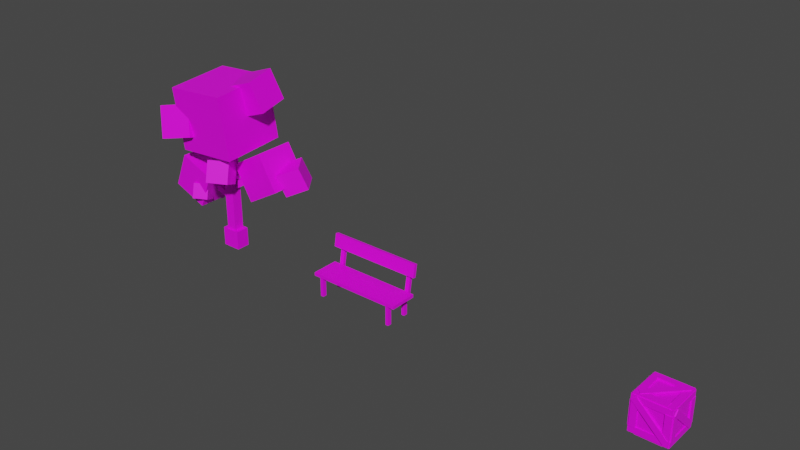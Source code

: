 # Source: endlessRunner_props.blend  (saved by Blender 3.1.1; exported with 4.5.12 LTS)
import bpy
from mathutils import Matrix  # noqa: F401  (used for matrix-valued properties, if any)

bpy.ops.wm.read_factory_settings(use_empty=True)
scene = bpy.context.scene
scene.name = 'Scene'

# ---- collections
col_props = bpy.data.collections.new('props'); scene.collection.children.link(col_props)

# ---- images (referenced by path relative to the original .blend; pixels are not part of the script)
import os
ASSET_DIR = os.environ.get("B2B_ASSET_DIR", "")  # directory of the original .blend (textures are referenced by path, not embedded)
HERE = os.path.dirname(os.path.abspath(__file__))  # packed textures are extracted next to this script under _unpacked/

def load_image(name, relpath, width, height, colorspace="sRGB"):
    """Load a texture the original file referenced (path relative to the .blend, or extracted next to this script)."""
    p = next((c for c in (os.path.join(HERE, relpath), os.path.join(ASSET_DIR, relpath)) if relpath and os.path.exists(c)), "")
    if p:
        img = bpy.data.images.load(p, check_existing=True)
        img.name = name
    else:  # same state as the original file: an image datablock whose file is absent (Cycles renders it pink)
        img = bpy.data.images.new(name, width, height)
        img.source = "FILE"
        img.filepath = "//" + (relpath or name)
    img.colorspace_settings.name = colorspace
    return img
img_artboard_1_png = load_image('Artboard 1.png', 'Textures/Artboard 1.png', 1024, 1024, 'sRGB')

# ---- materials (node trees are filled in below, after node groups)
mat_myatlasmaterial = bpy.data.materials.new('myAtlasMaterial')
mat_myatlasmaterial.use_transparent_shadow = False

# ---- material node trees
mat_myatlasmaterial.use_nodes = True; mat_myatlasmaterial.node_tree.nodes.clear()
_N = mat_myatlasmaterial.node_tree.nodes; _L = mat_myatlasmaterial.node_tree.links
n0 = _N.new('ShaderNodeBsdfPrincipled'); n0.name = 'Principled BSDF'; n0.location = (10, 300)
n0.distribution = 'GGX'
n0.subsurface_method = 'RANDOM_WALK_SKIN'
n0.inputs[3].default_value = 1.45
n0.inputs[27].default_value = (0.0, 0.0, 0.0, 1.0)
n0.inputs[28].default_value = 1.0
n1 = _N.new('ShaderNodeOutputMaterial'); n1.name = 'Material Output'; n1.location = (300, 300)
n2 = _N.new('ShaderNodeTexImage'); n2.name = 'Image Texture'; n2.location = (-280, 268)
n2.image = img_artboard_1_png
_L.new(n0.outputs[0], n1.inputs[0])
_L.new(n2.outputs[0], n0.inputs[0])
n1.is_active_output = True

# ---- world
world_world = bpy.data.worlds.new('World'); scene.world = world_world
world_world.use_nodes = True; world_world.node_tree.nodes.clear()
_N = world_world.node_tree.nodes; _L = world_world.node_tree.links
n0 = _N.new('ShaderNodeOutputWorld'); n0.name = 'World Output'; n0.location = (300, 300)
n1 = _N.new('ShaderNodeBackground'); n1.name = 'Background'; n1.location = (10, 300)
n1.inputs[0].default_value = (0.05088, 0.05088, 0.05088, 1.0)
_L.new(n1.outputs[0], n0.inputs[0])
n0.is_active_output = True
world_world.color = (0.05088, 0.05088, 0.05088)
world_world.use_sun_shadow = False
world_world.sun_shadow_jitter_overblur = 0.0

# ---- meshes
me_cube_002 = bpy.data.meshes.new('Cube.002')
me_cube_002.from_pydata([(-0.5669, -0.5255, 1.893), (-0.6549, -0.6099, 3.04), (-0.5673, 0.6253, 1.977), (-0.6553, 0.5409, 3.125), (0.5836, -0.5316, 1.981), (0.4956, -0.616, 3.128), (0.5832, 0.6192, 2.065), (0.4952, 0.5348, 3.213), (-0.09434, -0.09434, 1.204e-07), (-0.09434, -0.09434, 2.141), (-0.09434, 0.09434, 1.185e-07), (-0.09434, 0.09434, 2.141), (0.09434, -0.09434, -1.126e-07), (0.09434, -0.09434, 2.141), (0.09434, 0.09434, -1.161e-07), (0.09434, 0.09434, 2.141), (-0.02933, -0.07586, 0.9387), (-0.4098, -0.1313, 1.117), (-0.04996, 0.06567, 0.9387), (-0.4304, 0.0102, 1.117), (0.01077, -0.07001, 1.026), (-0.3697, -0.1255, 1.204), (-0.009869, 0.07152, 1.026), (-0.3903, 0.01604, 1.204), (0.01001, -0.07823, 1.234), (0.6066, 0.2023, 1.608), (-0.04112, 0.03051, 1.234), (0.5555, 0.311, 1.608), (0.0646, -0.05256, 1.128), (0.6612, 0.228, 1.502), (0.01347, 0.05618, 1.128), (0.6101, 0.3367, 1.502), (-0.1719, -0.1261, -1.204e-07), (-0.1719, -0.1261, 0.348), (-0.1719, 0.1261, -1.257e-07), (-0.1719, 0.1261, 0.348), (0.1719, -0.1261, 1.322e-07), (0.1719, -0.1261, 0.348), (0.1719, 0.1261, 1.247e-07), (0.1719, 0.1261, 0.348), (0.2071, -0.09508, 1.685), (0.8282, -0.09508, 2.045), (0.2071, 0.6229, 1.685), (0.8282, 0.6229, 2.045), (0.5674, -0.09508, 1.064), (1.189, -0.09508, 1.424), (0.5674, 0.6229, 1.064), (1.189, 0.6229, 1.424), (-0.4221, -0.3774, 0.7875), (-1.05, -0.3774, 1.046), (-0.4221, 0.3019, 0.7875), (-1.05, 0.3019, 1.046), (-0.1631, -0.3774, 1.416), (-0.7911, -0.3774, 1.674), (-0.1631, 0.3019, 1.416), (-0.7911, 0.3019, 1.674), (0.02519, -0.03365, 1.442), (0.1519, -0.2165, 1.545), (-0.04281, -0.0808, 1.442), (0.08394, -0.2636, 1.545), (0.01183, -0.01439, 1.493), (0.1386, -0.1972, 1.596), (-0.05617, -0.06154, 1.493), (0.07059, -0.2443, 1.596), (0.2867, -0.179, 1.358), (0.4485, -0.5044, 1.508), (-0.06519, -0.354, 1.358), (0.09661, -0.6794, 1.508), (0.22, -0.04488, 1.721), (0.3818, -0.3702, 1.871), (-0.1319, -0.2199, 1.721), (0.02989, -0.5452, 1.871), (1.155, 0.6077, 1.846), (1.272, 0.7235, 1.449), (1.408, 0.2618, 1.82), (1.525, 0.3776, 1.423), (0.8283, 0.3807, 1.684), (0.9451, 0.4965, 1.287), (1.082, 0.03479, 1.658), (1.199, 0.1506, 1.261), (0.6414, 0.4662, 3.386), (0.8243, 0.5721, 2.854), (0.7112, -0.09565, 3.299), (0.8942, 0.01029, 2.766), (0.103, 0.4293, 3.194), (0.2859, 0.5353, 2.662), (0.1728, -0.1325, 3.106), (0.3557, -0.02654, 2.574), (-0.5278, 0.02056, 2.599), (-0.3747, -0.1213, 2.065), (-0.405, -0.5105, 2.775), (-0.2519, -0.6524, 2.242), (-1.066, -0.141, 2.487), (-0.913, -0.2829, 1.954), (-0.9432, -0.672, 2.664), (-0.7901, -0.8139, 2.13), (-0.3599, -0.1699, 0.8676), (-0.2463, -0.3984, 0.9728), (-0.6071, -0.2928, 0.8676), (-0.4935, -0.5214, 0.9728), (-0.4068, -0.07568, 1.123), (-0.2931, -0.3042, 1.228), (-0.654, -0.1986, 1.123), (-0.5403, -0.4271, 1.228), (0.4779, 0.7096, 1.393), (0.2558, 0.6672, 1.364), (0.5239, 0.4882, 1.364), (0.3018, 0.4458, 1.335), (0.4551, 0.6762, 1.617), (0.233, 0.6338, 1.588), (0.5011, 0.4548, 1.589), (0.279, 0.4123, 1.56), (-0.5747, 0.3989, 0.763), (-0.7825, 0.3148, 0.8042), (-0.5034, 0.1919, 0.6995), (-0.7112, 0.1078, 0.7407), (-0.5138, 0.3539, 0.978), (-0.7216, 0.2697, 1.019), (-0.4425, 0.1469, 0.9145), (-0.6503, 0.06274, 0.9557)], [], [(0, 1, 3, 2), (2, 3, 7, 6), (6, 7, 5, 4), (4, 5, 1, 0), (2, 6, 4, 0), (7, 3, 1, 5), (8, 9, 11, 10), (10, 11, 15, 14), (14, 15, 13, 12), (12, 13, 9, 8), (10, 14, 12, 8), (15, 11, 9, 13), (16, 17, 19, 18), (18, 19, 23, 22), (22, 23, 21, 20), (20, 21, 17, 16), (18, 22, 20, 16), (23, 19, 17, 21), (24, 25, 27, 26), (26, 27, 31, 30), (30, 31, 29, 28), (28, 29, 25, 24), (26, 30, 28, 24), (31, 27, 25, 29), (32, 33, 35, 34), (34, 35, 39, 38), (38, 39, 37, 36), (36, 37, 33, 32), (34, 38, 36, 32), (39, 35, 33, 37), (40, 41, 43, 42), (42, 43, 47, 46), (46, 47, 45, 44), (44, 45, 41, 40), (42, 46, 44, 40), (47, 43, 41, 45), (48, 49, 51, 50), (50, 51, 55, 54), (54, 55, 53, 52), (52, 53, 49, 48), (50, 54, 52, 48), (55, 51, 49, 53), (56, 57, 59, 58), (58, 59, 63, 62), (62, 63, 61, 60), (60, 61, 57, 56), (58, 62, 60, 56), (63, 59, 57, 61), (64, 65, 67, 66), (66, 67, 71, 70), (70, 71, 69, 68), (68, 69, 65, 64), (66, 70, 68, 64), (71, 67, 65, 69), (72, 74, 75, 73), (74, 78, 79, 75), (78, 76, 77, 79), (76, 72, 73, 77), (74, 72, 76, 78), (79, 77, 73, 75), (80, 82, 83, 81), (82, 86, 87, 83), (86, 84, 85, 87), (84, 80, 81, 85), (82, 80, 84, 86), (87, 85, 81, 83), (88, 90, 91, 89), (90, 94, 95, 91), (94, 92, 93, 95), (92, 88, 89, 93), (90, 88, 92, 94), (95, 93, 89, 91), (96, 97, 99, 98), (98, 99, 103, 102), (102, 103, 101, 100), (100, 101, 97, 96), (98, 102, 100, 96), (103, 99, 97, 101), (104, 106, 107, 105), (106, 110, 111, 107), (110, 108, 109, 111), (108, 104, 105, 109), (106, 104, 108, 110), (111, 109, 105, 107), (112, 114, 115, 113), (114, 118, 119, 115), (118, 116, 117, 119), (116, 112, 113, 117), (114, 112, 116, 118), (119, 117, 113, 115)])
_uv = me_cube_002.uv_layers.new(name='UVMap')
_uv.uv.foreach_set('vector', [0.03245, 0.8386, 0.03245, 0.8386, 0.03245, 0.8386, 0.03245, 0.8386, 0.03245, 0.8386, 0.03245, 0.8386, 0.03245, 0.8386, 0.03245, 0.8386, 0.03245, 0.8386, 0.03245, 0.8386, 0.03245, 0.8386, 0.03245, 0.8386, 0.03245, 0.8386, 0.03245, 0.8386, 0.03245, 0.8386, 0.03245, 0.8386, 0.03245, 0.8386, 0.03245, 0.8386, 0.03245, 0.8386, 0.03245, 0.8386, 0.03245, 0.8386, 0.03245, 0.8386, 0.03245, 0.8386, 0.03245, 0.8386, 0.03218, 0.8931, 0.03218, 0.8931, 0.03218, 0.8931, 0.03218, 0.8931, 0.03218, 0.8931, 0.03218, 0.8931, 0.03218, 0.8931, 0.03218, 0.8931, 0.03218, 0.8931, 0.03218, 0.8931, 0.03218, 0.8931, 0.03218, 0.8931, 0.03218, 0.8931, 0.03218, 0.8931, 0.03218, 0.8931, 0.03218, 0.8931, 0.03218, 0.8931, 0.03218, 0.8931, 0.03218, 0.8931, 0.03218, 0.8931, 0.03218, 0.8931, 0.03218, 0.8931, 0.03218, 0.8931, 0.03218, 0.8931, 0.03218, 0.8931, 0.03218, 0.8931, 0.03218, 0.8931, 0.03218, 0.8931, 0.03218, 0.8931, 0.03218, 0.8931, 0.03218, 0.8931, 0.03218, 0.8931, 0.03218, 0.8931, 0.03218, 0.8931, 0.03218, 0.8931, 0.03218, 0.8931, 0.03218, 0.8931, 0.03218, 0.8931, 0.03218, 0.8931, 0.03218, 0.8931, 0.03218, 0.8931, 0.03218, 0.8931, 0.03218, 0.8931, 0.03218, 0.8931, 0.03218, 0.8931, 0.03218, 0.8931, 0.03218, 0.8931, 0.03218, 0.8931, 0.03218, 0.8931, 0.03218, 0.8931, 0.03218, 0.8931, 0.03218, 0.8931, 0.03218, 0.8931, 0.03218, 0.8931, 0.03218, 0.8931, 0.03218, 0.8931, 0.03218, 0.8931, 0.03218, 0.8931, 0.03218, 0.8931, 0.03218, 0.8931, 0.03218, 0.8931, 0.03218, 0.8931, 0.03218, 0.8931, 0.03218, 0.8931, 0.03218, 0.8931, 0.03218, 0.8931, 0.03218, 0.8931, 0.03218, 0.8931, 0.03218, 0.8931, 0.03218, 0.8931, 0.03218, 0.8931, 0.03218, 0.8931, 0.02753, 0.9194, 0.02753, 0.9194, 0.02753, 0.9194, 0.02753, 0.9194, 0.02753, 0.9194, 0.02753, 0.9194, 0.02753, 0.9194, 0.02753, 0.9194, 0.02753, 0.9194, 0.02753, 0.9194, 0.02753, 0.9194, 0.02753, 0.9194, 0.02753, 0.9194, 0.02753, 0.9194, 0.02753, 0.9194, 0.02753, 0.9194, 0.02753, 0.9194, 0.02753, 0.9194, 0.02753, 0.9194, 0.02753, 0.9194, 0.02753, 0.9194, 0.02753, 0.9194, 0.02753, 0.9194, 0.02753, 0.9194, 0.03245, 0.8708, 0.03245, 0.8708, 0.03245, 0.8708, 0.03245, 0.8708, 0.03245, 0.8708, 0.03245, 0.8708, 0.03245, 0.8708, 0.03245, 0.8708, 0.03245, 0.8708, 0.03245, 0.8708, 0.03245, 0.8708, 0.03245, 0.8708, 0.03245, 0.8708, 0.03245, 0.8708, 0.03245, 0.8708, 0.03245, 0.8708, 0.03245, 0.8708, 0.03245, 0.8708, 0.03245, 0.8708, 0.03245, 0.8708, 0.03245, 0.8708, 0.03245, 0.8708, 0.03245, 0.8708, 0.03245, 0.8708, 0.03865, 0.7397, 0.03865, 0.7397, 0.03865, 0.7397, 0.03865, 0.7397, 0.03865, 0.7397, 0.03865, 0.7397, 0.03865, 0.7397, 0.03865, 0.7397, 0.03865, 0.7397, 0.03865, 0.7397, 0.03865, 0.7397, 0.03865, 0.7397, 0.03865, 0.7397, 0.03865, 0.7397, 0.03865, 0.7397, 0.03865, 0.7397, 0.03865, 0.7397, 0.03865, 0.7397, 0.03865, 0.7397, 0.03865, 0.7397, 0.03865, 0.7397, 0.03865, 0.7397, 0.03865, 0.7397, 0.03865, 0.7397, 0.02753, 0.8962, 0.02753, 0.8962, 0.02753, 0.8962, 0.02753, 0.8962, 0.02753, 0.8962, 0.02753, 0.8962, 0.02753, 0.8962, 0.02753, 0.8962, 0.02753, 0.8962, 0.02753, 0.8962, 0.02753, 0.8962, 0.02753, 0.8962, 0.02753, 0.8962, 0.02753, 0.8962, 0.02753, 0.8962, 0.02753, 0.8962, 0.02753, 0.8962, 0.02753, 0.8962, 0.02753, 0.8962, 0.02753, 0.8962, 0.02753, 0.8962, 0.02753, 0.8962, 0.02753, 0.8962, 0.02753, 0.8962, 0.0386, 0.7759, 0.0386, 0.7759, 0.0386, 0.7759, 0.0386, 0.7759, 0.0386, 0.7759, 0.0386, 0.7759, 0.0386, 0.7759, 0.0386, 0.7759, 0.0386, 0.7759, 0.0386, 0.7759, 0.0386, 0.7759, 0.0386, 0.7759, 0.0386, 0.7759, 0.0386, 0.7759, 0.0386, 0.7759, 0.0386, 0.7759, 0.0386, 0.7759, 0.0386, 0.7759, 0.0386, 0.7759, 0.0386, 0.7759, 0.0386, 0.7759, 0.0386, 0.7759, 0.0386, 0.7759, 0.0386, 0.7759, 0.03245, 0.7313, 0.03245, 0.7313, 0.03245, 0.7313, 0.03245, 0.7313, 0.03245, 0.7313, 0.03245, 0.7313, 0.03245, 0.7313, 0.03245, 0.7313, 0.03245, 0.7313, 0.03245, 0.7313, 0.03245, 0.7313, 0.03245, 0.7313, 0.03245, 0.7313, 0.03245, 0.7313, 0.03245, 0.7313, 0.03245, 0.7313, 0.03245, 0.7313, 0.03245, 0.7313, 0.03245, 0.7313, 0.03245, 0.7313, 0.03245, 0.7313, 0.03245, 0.7313, 0.03245, 0.7313, 0.03245, 0.7313, 0.03245, 0.7223, 0.03245, 0.7223, 0.03245, 0.7223, 0.03245, 0.7223, 0.03245, 0.7168, 0.03245, 0.7168, 0.03245, 0.7168, 0.03245, 0.7168, 0.03245, 0.7223, 0.03245, 0.7223, 0.03245, 0.7223, 0.03245, 0.7223, 0.03245, 0.7223, 0.03245, 0.7223, 0.03245, 0.7223, 0.03245, 0.7223, 0.03245, 0.7223, 0.03245, 0.7223, 0.03245, 0.7223, 0.03245, 0.7223, 0.03245, 0.7223, 0.03245, 0.7223, 0.03245, 0.7223, 0.03245, 0.7223, 0.03245, 0.7238, 0.03245, 0.7238, 0.03245, 0.7238, 0.03245, 0.7238, 0.03245, 0.7238, 0.03245, 0.7238, 0.03245, 0.7238, 0.03245, 0.7238, 0.03245, 0.7238, 0.03245, 0.7238, 0.03245, 0.7238, 0.03245, 0.7238, 0.03245, 0.7238, 0.03245, 0.7238, 0.03245, 0.7238, 0.03245, 0.7238, 0.03245, 0.7238, 0.03245, 0.7238, 0.03245, 0.7238, 0.03245, 0.7238, 0.03245, 0.7238, 0.03245, 0.7238, 0.03245, 0.7238, 0.03245, 0.7238, 0.03245, 0.7731, 0.03245, 0.7731, 0.03245, 0.7731, 0.03245, 0.7731, 0.03245, 0.7731, 0.03245, 0.7731, 0.03245, 0.7731, 0.03245, 0.7731, 0.03245, 0.7731, 0.03245, 0.7731, 0.03245, 0.7731, 0.03245, 0.7731, 0.03245, 0.7731, 0.03245, 0.7731, 0.03245, 0.7731, 0.03245, 0.7731, 0.03245, 0.7731, 0.03245, 0.7731, 0.03245, 0.7731, 0.03245, 0.7731, 0.03245, 0.7731, 0.03245, 0.7731, 0.03245, 0.7731, 0.03245, 0.7731, 0.03245, 0.8494, 0.03245, 0.8494, 0.03245, 0.8494, 0.03245, 0.8494, 0.03245, 0.8494, 0.03245, 0.8494, 0.03245, 0.8494, 0.03245, 0.8494, 0.03245, 0.8494, 0.03245, 0.8494, 0.03245, 0.8494, 0.03245, 0.8494, 0.03245, 0.8494, 0.03245, 0.8494, 0.03245, 0.8494, 0.03245, 0.8494, 0.03245, 0.8494, 0.03245, 0.8494, 0.03245, 0.8494, 0.03245, 0.8494, 0.03245, 0.8494, 0.03245, 0.8494, 0.03245, 0.8494, 0.03245, 0.8494, 0.03245, 0.8494, 0.03245, 0.8494, 0.03245, 0.8494, 0.03245, 0.8494, 0.03245, 0.8494, 0.03245, 0.8494, 0.03245, 0.8494, 0.03245, 0.8494, 0.03245, 0.8494, 0.03245, 0.8494, 0.03245, 0.8494, 0.03245, 0.8494, 0.03245, 0.8494, 0.03245, 0.8494, 0.03245, 0.8494, 0.03245, 0.8494, 0.03245, 0.8494, 0.03245, 0.8494, 0.03245, 0.8494, 0.03245, 0.8494, 0.03245, 0.8494, 0.03245, 0.8494, 0.03245, 0.8494, 0.03245, 0.8494])
me_cube_002.materials.append(mat_myatlasmaterial)
me_cube_002.use_remesh_fix_poles = True
me_cube_002.use_remesh_preserve_attributes = False
me_cube_002.use_mirror_vertex_groups = False
me_cube_002.update()
me_cube_614 = bpy.data.meshes.new('Cube.614')
me_cube_614.from_pydata([(0.8568, 0.132, 0.411), (0.8568, -0.3636, 0.411), (0.8568, 0.132, 0.3529), (0.8568, -0.3636, 0.3529), (0.8524, 0.1754, 0.9359), (0.8524, 0.1344, 0.7035), (0.8524, 0.2325, 0.9258), (0.8524, 0.1916, 0.6935), (0.6743, 0.2146, 0.835), (0.7473, 0.2146, 0.835), (0.6743, 0.1295, 0.3468), (0.6743, 0.2718, 0.8251), (0.7473, 0.2718, 0.8251), (0.6743, 0.1866, 0.3368), (0.7473, 0.1866, 0.3368), (0.7473, 0.1295, 0.3468), (0.7399, -0.2804, -4.861e-05), (0.7399, -0.3534, -4.861e-05), (0.7399, -0.2804, 0.3611), (0.6818, -0.2804, -4.861e-05), (0.6818, -0.3534, -4.861e-05), (0.6818, -0.2804, 0.3611), (0.6818, -0.3534, 0.3611), (0.7399, -0.3534, 0.3611), (0.7399, 0.119, -4.861e-05), (0.7399, 0.04597, -4.861e-05), (0.7399, 0.119, 0.3611), (0.6818, 0.119, -4.861e-05), (0.6818, 0.04597, -4.861e-05), (0.6818, 0.119, 0.3611), (0.6818, 0.04597, 0.3611), (0.7399, 0.04597, 0.3611), (-0.8568, 0.132, 0.411), (-0.8568, -0.3636, 0.411), (-0.8568, 0.132, 0.3529), (-0.8568, -0.3636, 0.3529), (-0.8524, 0.1754, 0.9359), (-0.8524, 0.1344, 0.7035), (-0.8524, 0.2325, 0.9258), (-0.8524, 0.1916, 0.6935), (-0.6743, 0.2146, 0.835), (-0.7473, 0.2146, 0.835), (-0.6743, 0.1295, 0.3468), (-0.6743, 0.2718, 0.8251), (-0.7473, 0.2718, 0.8251), (-0.6743, 0.1866, 0.3368), (-0.7473, 0.1866, 0.3368), (-0.7473, 0.1295, 0.3468), (-0.7399, -0.2804, -4.861e-05), (-0.7399, -0.3534, -4.861e-05), (-0.7399, -0.2804, 0.3611), (-0.6818, -0.2804, -4.861e-05), (-0.6818, -0.3534, -4.861e-05), (-0.6818, -0.2804, 0.3611), (-0.6818, -0.3534, 0.3611), (-0.7399, -0.3534, 0.3611), (-0.7399, 0.119, -4.861e-05), (-0.7399, 0.04597, -4.861e-05), (-0.7399, 0.119, 0.3611), (-0.6818, 0.119, -4.861e-05), (-0.6818, 0.04597, -4.861e-05), (-0.6818, 0.119, 0.3611), (-0.6818, 0.04597, 0.3611), (-0.7399, 0.04597, 0.3611)], [], [(5, 37, 39, 7), (2, 0, 1, 3), (32, 33, 1, 0), (3, 35, 34, 2), (6, 4, 5, 7), (36, 37, 5, 4), (7, 39, 38, 6), (9, 12, 11, 8), (8, 10, 15, 9), (11, 13, 10, 8), (12, 14, 13, 11), (14, 15, 10, 13), (9, 15, 14, 12), (17, 20, 19, 16), (16, 18, 23, 17), (19, 21, 18, 16), (20, 22, 21, 19), (22, 23, 18, 21), (17, 23, 22, 20), (25, 28, 27, 24), (24, 26, 31, 25), (27, 29, 26, 24), (28, 30, 29, 27), (30, 31, 26, 29), (25, 31, 30, 28), (2, 34, 32, 0), (6, 38, 36, 4), (34, 35, 33, 32), (38, 39, 37, 36), (41, 40, 43, 44), (40, 41, 47, 42), (43, 40, 42, 45), (44, 43, 45, 46), (46, 45, 42, 47), (41, 44, 46, 47), (49, 48, 51, 52), (48, 49, 55, 50), (51, 48, 50, 53), (52, 51, 53, 54), (54, 53, 50, 55), (49, 52, 54, 55), (57, 56, 59, 60), (56, 57, 63, 58), (59, 56, 58, 61), (60, 59, 61, 62), (62, 61, 58, 63), (57, 60, 62, 63), (1, 33, 35, 3)])
_uv = me_cube_614.uv_layers.new(name='g1')
_uv.uv.foreach_set('vector', [0.02539, 0.9082, 0.02539, 0.9082, 0.02539, 0.9082, 0.02539, 0.9082, 0.02539, 0.9082, 0.02539, 0.9082, 0.02539, 0.9082, 0.02539, 0.9082, 0.02539, 0.9082, 0.02539, 0.9082, 0.02539, 0.9082, 0.02539, 0.9082, 0.02539, 0.9082, 0.02539, 0.9082, 0.02539, 0.9082, 0.02539, 0.9082, 0.02539, 0.9082, 0.02539, 0.9082, 0.02539, 0.9082, 0.02539, 0.9082, 0.02539, 0.9082, 0.02539, 0.9082, 0.02539, 0.9082, 0.02539, 0.9082, 0.02539, 0.9082, 0.02539, 0.9082, 0.02539, 0.9082, 0.02539, 0.9082, 0.02539, 0.9082, 0.02539, 0.9082, 0.02539, 0.9082, 0.02539, 0.9082, 0.02539, 0.9082, 0.02539, 0.9082, 0.02539, 0.9082, 0.02539, 0.9082, 0.02539, 0.9082, 0.02539, 0.9082, 0.02539, 0.9082, 0.02539, 0.9082, 0.02539, 0.9082, 0.02539, 0.9082, 0.02539, 0.9082, 0.02539, 0.9082, 0.02539, 0.9082, 0.02539, 0.9082, 0.02539, 0.9082, 0.02539, 0.9082, 0.02539, 0.9082, 0.02539, 0.9082, 0.02539, 0.9082, 0.02539, 0.9082, 0.02539, 0.9082, 0.02539, 0.9082, 0.02539, 0.9082, 0.02539, 0.9082, 0.02539, 0.9082, 0.02539, 0.9082, 0.02539, 0.9082, 0.02539, 0.9082, 0.02539, 0.9082, 0.02539, 0.9082, 0.02539, 0.9082, 0.02539, 0.9082, 0.02539, 0.9082, 0.02539, 0.9082, 0.02539, 0.9082, 0.02539, 0.9082, 0.02539, 0.9082, 0.02539, 0.9082, 0.02539, 0.9082, 0.02539, 0.9082, 0.02539, 0.9082, 0.02539, 0.9082, 0.02539, 0.9082, 0.02539, 0.9082, 0.02539, 0.9082, 0.02539, 0.9082, 0.02539, 0.9082, 0.02539, 0.9082, 0.02539, 0.9082, 0.02539, 0.9082, 0.02539, 0.9082, 0.02539, 0.9082, 0.02539, 0.9082, 0.02539, 0.9082, 0.02539, 0.9082, 0.02539, 0.9082, 0.02539, 0.9082, 0.02539, 0.9082, 0.02539, 0.9082, 0.02539, 0.9082, 0.02539, 0.9082, 0.02539, 0.9082, 0.02539, 0.9082, 0.02539, 0.9082, 0.02539, 0.9082, 0.02539, 0.9082, 0.02539, 0.9082, 0.02539, 0.9082, 0.02539, 0.9082, 0.02539, 0.9082, 0.02539, 0.9082, 0.02539, 0.9082, 0.02539, 0.9082, 0.02539, 0.9082, 0.02539, 0.9082, 0.02539, 0.9082, 0.02539, 0.9082, 0.02539, 0.9082, 0.02539, 0.9082, 0.02539, 0.9082, 0.02539, 0.9082, 0.02539, 0.9082, 0.02539, 0.9082, 0.02539, 0.9082, 0.02539, 0.9082, 0.02539, 0.9082, 0.02539, 0.9082, 0.02539, 0.9082, 0.02539, 0.9082, 0.02539, 0.9082, 0.02539, 0.9082, 0.02539, 0.9082, 0.02539, 0.9082, 0.02539, 0.9082, 0.02539, 0.9082, 0.02539, 0.9082, 0.02539, 0.9082, 0.02539, 0.9082, 0.02539, 0.9082, 0.02539, 0.9082, 0.02539, 0.9082, 0.02539, 0.9082, 0.02539, 0.9082, 0.02539, 0.9082, 0.02539, 0.9082, 0.02539, 0.9082, 0.02539, 0.9082, 0.02539, 0.9082, 0.02539, 0.9082, 0.02539, 0.9082, 0.02539, 0.9082, 0.02539, 0.9082, 0.02539, 0.9082, 0.02539, 0.9082, 0.02539, 0.9082, 0.02539, 0.9082, 0.02539, 0.9082, 0.02539, 0.9082, 0.02539, 0.9082, 0.02539, 0.9082, 0.02539, 0.9082, 0.02539, 0.9082, 0.02539, 0.9082, 0.02539, 0.9082, 0.02539, 0.9082, 0.02539, 0.9082, 0.02539, 0.9082, 0.02539, 0.9082, 0.02539, 0.9082, 0.02539, 0.9082, 0.02539, 0.9082, 0.02539, 0.9082, 0.02539, 0.9082, 0.02539, 0.9082, 0.02539, 0.9082, 0.02539, 0.9082, 0.02539, 0.9082, 0.02539, 0.9082, 0.02539, 0.9082, 0.02539, 0.9082, 0.02539, 0.9082, 0.02539, 0.9082, 0.02539, 0.9082, 0.02539, 0.9082, 0.02539, 0.9082, 0.02539, 0.9082, 0.02539, 0.9082, 0.02539, 0.9082, 0.02539, 0.9082, 0.02539, 0.9082, 0.02539, 0.9082, 0.02539, 0.9082, 0.02539, 0.9082, 0.02539, 0.9082, 0.02539, 0.9082, 0.02539, 0.9082, 0.02539, 0.9082, 0.02539, 0.9082, 0.02539, 0.9082, 0.02539, 0.9082])
_uv.active_render = True
_uv = me_cube_614.uv_layers.new(name='g2')
_uv.uv.foreach_set('vector', [0.3281, 0.4472, 0.3281, 0.4472, 0.3281, 0.4465, 0.3281, 0.4465, 0.3281, 0.4236, 0.3281, 0.4275, 0.3281, 0.4275, 0.3281, 0.4236, 0.3281, 0.4275, 0.3281, 0.4275, 0.3281, 0.4275, 0.3281, 0.4275, 0.3281, 0.4236, 0.3281, 0.4236, 0.3281, 0.4236, 0.3281, 0.4236, 0.3281, 0.4621, 0.3281, 0.4628, 0.3281, 0.4472, 0.3281, 0.4465, 0.3281, 0.4628, 0.3281, 0.4472, 0.3281, 0.4472, 0.3281, 0.4628, 0.3281, 0.4465, 0.3281, 0.4465, 0.3281, 0.4621, 0.3281, 0.4621, 0.3236, 0.456, 0.3236, 0.4553, 0.318, 0.4553, 0.318, 0.456, 0.318, 0.456, 0.318, 0.4231, 0.3236, 0.4231, 0.3236, 0.456, 0.318, 0.4553, 0.318, 0.4225, 0.318, 0.4231, 0.318, 0.456, 0.3236, 0.4553, 0.3236, 0.4225, 0.318, 0.4225, 0.318, 0.4553, 0.3236, 0.4225, 0.3236, 0.4231, 0.318, 0.4231, 0.318, 0.4225, 0.3236, 0.456, 0.3236, 0.4231, 0.3236, 0.4225, 0.3236, 0.4553, 0.323, 0.3998, 0.3186, 0.3998, 0.3186, 0.3998, 0.323, 0.3998, 0.323, 0.3998, 0.323, 0.4241, 0.323, 0.4241, 0.323, 0.3998, 0.3186, 0.3998, 0.3186, 0.4241, 0.323, 0.4241, 0.323, 0.3998, 0.3186, 0.3998, 0.3186, 0.4241, 0.3186, 0.4241, 0.3186, 0.3998, 0.3186, 0.4241, 0.323, 0.4241, 0.323, 0.4241, 0.3186, 0.4241, 0.323, 0.3998, 0.323, 0.4241, 0.3186, 0.4241, 0.3186, 0.3998, 0.323, 0.3998, 0.3186, 0.3998, 0.3186, 0.3998, 0.323, 0.3998, 0.323, 0.3998, 0.323, 0.4241, 0.323, 0.4241, 0.323, 0.3998, 0.3186, 0.3998, 0.3186, 0.4241, 0.323, 0.4241, 0.323, 0.3998, 0.3186, 0.3998, 0.3186, 0.4241, 0.3186, 0.4241, 0.3186, 0.3998, 0.3186, 0.4241, 0.323, 0.4241, 0.323, 0.4241, 0.3186, 0.4241, 0.323, 0.3998, 0.323, 0.4241, 0.3186, 0.4241, 0.3186, 0.3998, 0.3281, 0.4236, 0.3281, 0.4236, 0.3281, 0.4275, 0.3281, 0.4275, 0.3281, 0.4621, 0.3281, 0.4621, 0.3281, 0.4628, 0.3281, 0.4628, 0.3281, 0.4236, 0.3281, 0.4236, 0.3281, 0.4275, 0.3281, 0.4275, 0.3281, 0.4621, 0.3281, 0.4465, 0.3281, 0.4472, 0.3281, 0.4628, 0.3236, 0.456, 0.318, 0.456, 0.318, 0.4553, 0.3236, 0.4553, 0.318, 0.456, 0.3236, 0.456, 0.3236, 0.4231, 0.318, 0.4231, 0.318, 0.4553, 0.318, 0.456, 0.318, 0.4231, 0.318, 0.4225, 0.3236, 0.4553, 0.318, 0.4553, 0.318, 0.4225, 0.3236, 0.4225, 0.3236, 0.4225, 0.318, 0.4225, 0.318, 0.4231, 0.3236, 0.4231, 0.3236, 0.456, 0.3236, 0.4553, 0.3236, 0.4225, 0.3236, 0.4231, 0.323, 0.3998, 0.323, 0.3998, 0.3186, 0.3998, 0.3186, 0.3998, 0.323, 0.3998, 0.323, 0.3998, 0.323, 0.4241, 0.323, 0.4241, 0.3186, 0.3998, 0.323, 0.3998, 0.323, 0.4241, 0.3186, 0.4241, 0.3186, 0.3998, 0.3186, 0.3998, 0.3186, 0.4241, 0.3186, 0.4241, 0.3186, 0.4241, 0.3186, 0.4241, 0.323, 0.4241, 0.323, 0.4241, 0.323, 0.3998, 0.3186, 0.3998, 0.3186, 0.4241, 0.323, 0.4241, 0.323, 0.3998, 0.323, 0.3998, 0.3186, 0.3998, 0.3186, 0.3998, 0.323, 0.3998, 0.323, 0.3998, 0.323, 0.4241, 0.323, 0.4241, 0.3186, 0.3998, 0.323, 0.3998, 0.323, 0.4241, 0.3186, 0.4241, 0.3186, 0.3998, 0.3186, 0.3998, 0.3186, 0.4241, 0.3186, 0.4241, 0.3186, 0.4241, 0.3186, 0.4241, 0.323, 0.4241, 0.323, 0.4241, 0.323, 0.3998, 0.3186, 0.3998, 0.3186, 0.4241, 0.323, 0.4241, 0.3281, 0.4275, 0.3281, 0.4275, 0.3281, 0.4236, 0.3281, 0.4236])
me_cube_614.materials.append(mat_myatlasmaterial)
me_cube_614.use_remesh_fix_poles = True
me_cube_614.use_remesh_preserve_attributes = False
me_cube_614.use_mirror_vertex_groups = False
me_cube_614.update()
me_cube_066 = bpy.data.meshes.new('Cube.066')
me_cube_066.from_pydata([(-0.3096, -0.3096, 0.03063), (-0.3096, -0.3096, 0.6498), (-0.3096, 0.3096, 0.03063), (-0.3096, 0.3096, 0.6498), (0.3096, -0.3096, 0.03063), (0.3096, -0.3096, 0.6498), (0.3096, 0.3096, 0.03063), (0.3096, 0.3096, 0.6498), (-0.318, -0.325, 0.03063), (-0.318, -0.325, 0.1368), (-0.318, -0.2935, 0.03063), (-0.318, -0.2935, 0.1368), (0.3133, -0.325, 0.03063), (0.3133, -0.325, 0.1368), (0.3133, -0.2935, 0.03063), (0.3133, -0.2935, 0.1368), (-0.3181, -0.325, 0.5449), (-0.3181, -0.325, 0.6511), (-0.3181, -0.2934, 0.5449), (-0.3181, -0.2934, 0.6511), (0.3134, -0.325, 0.5449), (0.3134, -0.325, 0.6511), (0.3134, -0.2934, 0.5449), (0.3134, -0.2934, 0.6511), (-0.3086, -0.3332, 0.5544), (-0.2024, -0.3332, 0.5544), (-0.3086, -0.3016, 0.5544), (-0.2024, -0.3016, 0.5544), (-0.3086, -0.3332, 0.1224), (-0.2024, -0.3332, 0.1224), (-0.3086, -0.3016, 0.1224), (-0.2024, -0.3016, 0.1224), (0.2057, -0.3332, 0.5544), (0.3119, -0.3332, 0.5544), (0.2057, -0.3016, 0.5544), (0.3119, -0.3016, 0.5544), (0.2057, -0.3332, 0.1223), (0.3119, -0.3332, 0.1223), (0.2057, -0.3016, 0.1223), (0.3119, -0.3016, 0.1223), (-0.2997, -0.342, 0.5594), (-0.2266, -0.342, 0.6365), (-0.2997, -0.3105, 0.5594), (-0.2266, -0.3105, 0.6365), (0.2237, -0.342, 0.06278), (0.2968, -0.342, 0.1398), (0.2237, -0.3105, 0.06278), (0.2968, -0.3105, 0.1398), (0.325, -0.318, 0.03063), (0.325, -0.318, 0.1368), (0.2935, -0.318, 0.03063), (0.2935, -0.318, 0.1368), (0.325, 0.3133, 0.03063), (0.325, 0.3133, 0.1368), (0.2935, 0.3133, 0.03063), (0.2935, 0.3133, 0.1368), (0.325, -0.3181, 0.5449), (0.325, -0.3181, 0.6511), (0.2934, -0.3181, 0.5449), (0.2934, -0.3181, 0.6511), (0.325, 0.3134, 0.5449), (0.325, 0.3134, 0.6511), (0.2934, 0.3134, 0.5449), (0.2934, 0.3134, 0.6511), (0.3332, -0.3086, 0.5544), (0.3332, -0.2024, 0.5544), (0.3016, -0.3086, 0.5544), (0.3016, -0.2024, 0.5544), (0.3332, -0.3086, 0.1224), (0.3332, -0.2024, 0.1224), (0.3016, -0.3086, 0.1224), (0.3016, -0.2024, 0.1224), (0.3332, 0.2057, 0.5544), (0.3332, 0.3119, 0.5544), (0.3016, 0.2057, 0.5544), (0.3016, 0.3119, 0.5544), (0.3332, 0.2057, 0.1223), (0.3332, 0.3119, 0.1223), (0.3016, 0.2057, 0.1223), (0.3016, 0.3119, 0.1223), (0.342, -0.2997, 0.5594), (0.342, -0.2266, 0.6365), (0.3105, -0.2997, 0.5594), (0.3105, -0.2266, 0.6365), (0.342, 0.2237, 0.06278), (0.342, 0.2968, 0.1398), (0.3105, 0.2237, 0.06278), (0.3105, 0.2968, 0.1398), (0.318, 0.325, 0.03063), (0.318, 0.325, 0.1368), (0.318, 0.2935, 0.03063), (0.318, 0.2935, 0.1368), (-0.3133, 0.325, 0.03063), (-0.3133, 0.325, 0.1368), (-0.3133, 0.2935, 0.03063), (-0.3133, 0.2935, 0.1368), (0.3181, 0.325, 0.5449), (0.3181, 0.325, 0.6511), (0.3181, 0.2934, 0.5449), (0.3181, 0.2934, 0.6511), (-0.3134, 0.325, 0.5449), (-0.3134, 0.325, 0.6511), (-0.3134, 0.2934, 0.5449), (-0.3134, 0.2934, 0.6511), (0.3086, 0.3332, 0.5544), (0.2024, 0.3332, 0.5544), (0.3086, 0.3016, 0.5544), (0.2024, 0.3016, 0.5544), (0.3086, 0.3332, 0.1224), (0.2024, 0.3332, 0.1224), (0.3086, 0.3016, 0.1224), (0.2024, 0.3016, 0.1224), (-0.2057, 0.3332, 0.5544), (-0.3119, 0.3332, 0.5544), (-0.2057, 0.3016, 0.5544), (-0.3119, 0.3016, 0.5544), (-0.2057, 0.3332, 0.1223), (-0.3119, 0.3332, 0.1223), (-0.2057, 0.3016, 0.1223), (-0.3119, 0.3016, 0.1223), (0.2997, 0.342, 0.5594), (0.2266, 0.342, 0.6365), (0.2997, 0.3105, 0.5594), (0.2266, 0.3105, 0.6365), (-0.2237, 0.342, 0.06278), (-0.2968, 0.342, 0.1398), (-0.2237, 0.3105, 0.06278), (-0.2968, 0.3105, 0.1398), (-0.325, 0.318, 0.03063), (-0.325, 0.318, 0.1368), (-0.2935, 0.318, 0.03063), (-0.2935, 0.318, 0.1368), (-0.325, -0.3133, 0.03063), (-0.325, -0.3133, 0.1368), (-0.2935, -0.3133, 0.03063), (-0.2935, -0.3133, 0.1368), (-0.325, 0.3181, 0.5449), (-0.325, 0.3181, 0.6511), (-0.2934, 0.3181, 0.5449), (-0.2934, 0.3181, 0.6511), (-0.325, -0.3134, 0.5449), (-0.325, -0.3134, 0.6511), (-0.2934, -0.3134, 0.5449), (-0.2934, -0.3134, 0.6511), (-0.3332, 0.3086, 0.5544), (-0.3332, 0.2024, 0.5544), (-0.3016, 0.3086, 0.5544), (-0.3016, 0.2024, 0.5544), (-0.3332, 0.3086, 0.1224), (-0.3332, 0.2024, 0.1224), (-0.3016, 0.3086, 0.1224), (-0.3016, 0.2024, 0.1224), (-0.3332, -0.2057, 0.5544), (-0.3332, -0.3119, 0.5544), (-0.3016, -0.2057, 0.5544), (-0.3016, -0.3119, 0.5544), (-0.3332, -0.2057, 0.1223), (-0.3332, -0.3119, 0.1223), (-0.3016, -0.2057, 0.1223), (-0.3016, -0.3119, 0.1223), (-0.342, 0.2997, 0.5594), (-0.342, 0.2266, 0.6365), (-0.3105, 0.2997, 0.5594), (-0.3105, 0.2266, 0.6365), (-0.342, -0.2237, 0.06278), (-0.342, -0.2968, 0.1398), (-0.3105, -0.2237, 0.06278), (-0.3105, -0.2968, 0.1398), (-0.3062, 0.318, 0.6726), (-0.2, 0.318, 0.6726), (-0.3062, 0.318, 0.641), (-0.2, 0.318, 0.641), (-0.3062, -0.3133, 0.6726), (-0.2, -0.3133, 0.6726), (-0.3062, -0.3133, 0.641), (-0.2, -0.3133, 0.641), (0.2081, 0.3181, 0.6726), (0.3143, 0.3181, 0.6726), (0.2081, 0.3181, 0.641), (0.3143, 0.3181, 0.641), (0.2081, -0.3134, 0.6726), (0.3143, -0.3134, 0.6726), (0.2081, -0.3134, 0.641), (0.3143, -0.3134, 0.641), (0.2176, 0.3086, 0.6807), (0.2176, 0.2024, 0.6807), (0.2176, 0.3086, 0.6491), (0.2176, 0.2024, 0.6491), (-0.2145, 0.3086, 0.6807), (-0.2145, 0.2024, 0.6807), (-0.2145, 0.3086, 0.6491), (-0.2145, 0.2024, 0.6491), (0.2176, -0.2057, 0.6807), (0.2176, -0.3119, 0.6807), (0.2176, -0.2057, 0.6491), (0.2176, -0.3119, 0.6491), (-0.2145, -0.2057, 0.6807), (-0.2145, -0.3119, 0.6807), (-0.2145, -0.2057, 0.6491), (-0.2145, -0.3119, 0.6491), (0.2226, 0.2997, 0.6896), (0.2996, 0.2266, 0.6896), (0.2226, 0.2997, 0.658), (0.2996, 0.2266, 0.658), (-0.274, -0.2237, 0.6896), (-0.197, -0.2968, 0.6896), (-0.274, -0.2237, 0.658), (-0.197, -0.2968, 0.658), (0.3091, 0.318, 0.0157), (0.2029, 0.318, 0.0157), (0.3091, 0.318, 0.04727), (0.2029, 0.318, 0.04727), (0.3091, -0.3133, 0.0157), (0.2029, -0.3133, 0.0157), (0.3091, -0.3133, 0.04727), (0.2029, -0.3133, 0.04727), (-0.2052, 0.3181, 0.0157), (-0.3114, 0.3181, 0.0157), (-0.2052, 0.3181, 0.04727), (-0.3114, 0.3181, 0.04727), (-0.2052, -0.3134, 0.0157), (-0.3114, -0.3134, 0.0157), (-0.2052, -0.3134, 0.04727), (-0.3114, -0.3134, 0.04727), (-0.2146, 0.3086, 0.007563), (-0.2146, 0.2024, 0.007563), (-0.2146, 0.3086, 0.03913), (-0.2146, 0.2024, 0.03913), (0.2174, 0.3086, 0.007563), (0.2174, 0.2024, 0.007563), (0.2174, 0.3086, 0.03913), (0.2174, 0.2024, 0.03913), (-0.2147, -0.2057, 0.007559), (-0.2147, -0.3119, 0.007559), (-0.2147, -0.2057, 0.03913), (-0.2147, -0.3119, 0.03913), (0.2174, -0.2057, 0.007559), (0.2174, -0.3119, 0.007559), (0.2174, -0.2057, 0.03913), (0.2174, -0.3119, 0.03913), (-0.2197, 0.2997, -0.001319), (-0.2967, 0.2266, -0.001319), (-0.2197, 0.2997, 0.03025), (-0.2967, 0.2266, 0.03025), (0.277, -0.2237, -0.001319), (0.1999, -0.2968, -0.001319), (0.277, -0.2237, 0.03025), (0.1999, -0.2968, 0.03025)], [], [(0, 1, 3, 2), (2, 3, 7, 6), (6, 7, 5, 4), (4, 5, 1, 0), (2, 6, 4, 0), (7, 3, 1, 5), (8, 9, 11, 10), (10, 11, 15, 14), (14, 15, 13, 12), (12, 13, 9, 8), (10, 14, 12, 8), (15, 11, 9, 13), (16, 17, 19, 18), (18, 19, 23, 22), (22, 23, 21, 20), (20, 21, 17, 16), (18, 22, 20, 16), (23, 19, 17, 21), (24, 25, 27, 26), (26, 27, 31, 30), (30, 31, 29, 28), (28, 29, 25, 24), (26, 30, 28, 24), (31, 27, 25, 29), (32, 33, 35, 34), (34, 35, 39, 38), (38, 39, 37, 36), (36, 37, 33, 32), (34, 38, 36, 32), (39, 35, 33, 37), (40, 41, 43, 42), (42, 43, 47, 46), (46, 47, 45, 44), (44, 45, 41, 40), (42, 46, 44, 40), (47, 43, 41, 45), (48, 49, 51, 50), (50, 51, 55, 54), (54, 55, 53, 52), (52, 53, 49, 48), (50, 54, 52, 48), (55, 51, 49, 53), (56, 57, 59, 58), (58, 59, 63, 62), (62, 63, 61, 60), (60, 61, 57, 56), (58, 62, 60, 56), (63, 59, 57, 61), (64, 65, 67, 66), (66, 67, 71, 70), (70, 71, 69, 68), (68, 69, 65, 64), (66, 70, 68, 64), (71, 67, 65, 69), (72, 73, 75, 74), (74, 75, 79, 78), (78, 79, 77, 76), (76, 77, 73, 72), (74, 78, 76, 72), (79, 75, 73, 77), (80, 81, 83, 82), (82, 83, 87, 86), (86, 87, 85, 84), (84, 85, 81, 80), (82, 86, 84, 80), (87, 83, 81, 85), (88, 89, 91, 90), (90, 91, 95, 94), (94, 95, 93, 92), (92, 93, 89, 88), (90, 94, 92, 88), (95, 91, 89, 93), (96, 97, 99, 98), (98, 99, 103, 102), (102, 103, 101, 100), (100, 101, 97, 96), (98, 102, 100, 96), (103, 99, 97, 101), (104, 105, 107, 106), (106, 107, 111, 110), (110, 111, 109, 108), (108, 109, 105, 104), (106, 110, 108, 104), (111, 107, 105, 109), (112, 113, 115, 114), (114, 115, 119, 118), (118, 119, 117, 116), (116, 117, 113, 112), (114, 118, 116, 112), (119, 115, 113, 117), (120, 121, 123, 122), (122, 123, 127, 126), (126, 127, 125, 124), (124, 125, 121, 120), (122, 126, 124, 120), (127, 123, 121, 125), (128, 129, 131, 130), (130, 131, 135, 134), (134, 135, 133, 132), (132, 133, 129, 128), (130, 134, 132, 128), (135, 131, 129, 133), (136, 137, 139, 138), (138, 139, 143, 142), (142, 143, 141, 140), (140, 141, 137, 136), (138, 142, 140, 136), (143, 139, 137, 141), (144, 145, 147, 146), (146, 147, 151, 150), (150, 151, 149, 148), (148, 149, 145, 144), (146, 150, 148, 144), (151, 147, 145, 149), (152, 153, 155, 154), (154, 155, 159, 158), (158, 159, 157, 156), (156, 157, 153, 152), (154, 158, 156, 152), (159, 155, 153, 157), (160, 161, 163, 162), (162, 163, 167, 166), (166, 167, 165, 164), (164, 165, 161, 160), (162, 166, 164, 160), (167, 163, 161, 165), (168, 169, 171, 170), (170, 171, 175, 174), (174, 175, 173, 172), (172, 173, 169, 168), (170, 174, 172, 168), (175, 171, 169, 173), (176, 177, 179, 178), (178, 179, 183, 182), (182, 183, 181, 180), (180, 181, 177, 176), (178, 182, 180, 176), (183, 179, 177, 181), (184, 185, 187, 186), (186, 187, 191, 190), (190, 191, 189, 188), (188, 189, 185, 184), (186, 190, 188, 184), (191, 187, 185, 189), (192, 193, 195, 194), (194, 195, 199, 198), (198, 199, 197, 196), (196, 197, 193, 192), (194, 198, 196, 192), (199, 195, 193, 197), (200, 201, 203, 202), (202, 203, 207, 206), (206, 207, 205, 204), (204, 205, 201, 200), (202, 206, 204, 200), (207, 203, 201, 205), (208, 209, 211, 210), (210, 211, 215, 214), (214, 215, 213, 212), (212, 213, 209, 208), (210, 214, 212, 208), (215, 211, 209, 213), (216, 217, 219, 218), (218, 219, 223, 222), (222, 223, 221, 220), (220, 221, 217, 216), (218, 222, 220, 216), (223, 219, 217, 221), (224, 225, 227, 226), (226, 227, 231, 230), (230, 231, 229, 228), (228, 229, 225, 224), (226, 230, 228, 224), (231, 227, 225, 229), (232, 233, 235, 234), (234, 235, 239, 238), (238, 239, 237, 236), (236, 237, 233, 232), (234, 238, 236, 232), (239, 235, 233, 237), (240, 241, 243, 242), (242, 243, 247, 246), (246, 247, 245, 244), (244, 245, 241, 240), (242, 246, 244, 240), (247, 243, 241, 245)])
me_cube_066.polygons.foreach_set('material_index', [0, 0, 0, 0, 0, 0, 1, 1, 1, 1, 1, 1, 1, 1, 1, 1, 1, 1, 1, 1, 1, 1, 1, 1, 1, 1, 1, 1, 1, 1, 1, 1, 1, 1, 1, 1, 1, 1, 1, 1, 1, 1, 1, 1, 1, 1, 1, 1, 1, 1, 1, 1, 1, 1, 1, 1, 1, 1, 1, 1, 1, 1, 1, 1, 1, 1, 1, 1, 1, 1, 1, 1, 1, 1, 1, 1, 1, 1, 1, 1, 1, 1, 1, 1, 1, 1, 1, 1, 1, 1, 1, 1, 1, 1, 1, 1, 1, 1, 1, 1, 1, 1, 1, 1, 1, 1, 1, 1, 1, 1, 1, 1, 1, 1, 1, 1, 1, 1, 1, 1, 1, 1, 1, 1, 1, 1, 1, 1, 1, 1, 1, 1, 1, 1, 1, 1, 1, 1, 1, 1, 1, 1, 1, 1, 1, 1, 1, 1, 1, 1, 1, 1, 1, 1, 1, 1, 1, 1, 1, 1, 1, 1, 1, 1, 1, 1, 1, 1, 1, 1, 1, 1, 1, 1, 1, 1, 1, 1, 1, 1, 1, 1, 1, 1, 1, 1])
_uv = me_cube_066.uv_layers.new(name='UVMap')
_uv.uv.foreach_set('vector', [0.03125, 0.9062, 0.03125, 0.9062, 0.03125, 0.9062, 0.03125, 0.9062, 0.03125, 0.9062, 0.03125, 0.9062, 0.03125, 0.9062, 0.03125, 0.9062, 0.03125, 0.9062, 0.03125, 0.9062, 0.03125, 0.9062, 0.03125, 0.9062, 0.03125, 0.9062, 0.03125, 0.9062, 0.03125, 0.9062, 0.03125, 0.9062, 0.03125, 0.9062, 0.03125, 0.9062, 0.03125, 0.9062, 0.03125, 0.9062, 0.03125, 0.9062, 0.03125, 0.9062, 0.03125, 0.9062, 0.03125, 0.9062, 0.03125, 0.9062, 0.03125, 0.9062, 0.03125, 0.9062, 0.03125, 0.9062, 0.03125, 0.9062, 0.03125, 0.9062, 0.03125, 0.9062, 0.03125, 0.9062, 0.03125, 0.9062, 0.03125, 0.9062, 0.03125, 0.9062, 0.03125, 0.9062, 0.03125, 0.9062, 0.03125, 0.9062, 0.03125, 0.9062, 0.03125, 0.9062, 0.03125, 0.9062, 0.03125, 0.9062, 0.03125, 0.9062, 0.03125, 0.9062, 0.03125, 0.9062, 0.03125, 0.9062, 0.03125, 0.9062, 0.03125, 0.9062, 0.03125, 0.9062, 0.03125, 0.9062, 0.03125, 0.9062, 0.03125, 0.9062, 0.03125, 0.9062, 0.03125, 0.9062, 0.03125, 0.9062, 0.03125, 0.9062, 0.03125, 0.9062, 0.03125, 0.9062, 0.03125, 0.9062, 0.03125, 0.9062, 0.03125, 0.9062, 0.03125, 0.9062, 0.03125, 0.9062, 0.03125, 0.9062, 0.03125, 0.9062, 0.03125, 0.9062, 0.03125, 0.9062, 0.03125, 0.9062, 0.03125, 0.9062, 0.03125, 0.9062, 0.03125, 0.9062, 0.03125, 0.9062, 0.03125, 0.9062, 0.03125, 0.9062, 0.03125, 0.9062, 0.03125, 0.9062, 0.03125, 0.9062, 0.03125, 0.9062, 0.03125, 0.9062, 0.03125, 0.9062, 0.03125, 0.9062, 0.03125, 0.9062, 0.03125, 0.9062, 0.03125, 0.9062, 0.03125, 0.9062, 0.03125, 0.9062, 0.03125, 0.9062, 0.03125, 0.9062, 0.03125, 0.9062, 0.03125, 0.9062, 0.03125, 0.9062, 0.03125, 0.9062, 0.03125, 0.9062, 0.03125, 0.9062, 0.03125, 0.9062, 0.03125, 0.9062, 0.03125, 0.9062, 0.03125, 0.9062, 0.03125, 0.9062, 0.03125, 0.9062, 0.03125, 0.9062, 0.03125, 0.9062, 0.03125, 0.9062, 0.03125, 0.9062, 0.03125, 0.9062, 0.03125, 0.9062, 0.03125, 0.9062, 0.03125, 0.9062, 0.03125, 0.9062, 0.03125, 0.9062, 0.03125, 0.9062, 0.03125, 0.9062, 0.03125, 0.9062, 0.03125, 0.9062, 0.03125, 0.9062, 0.03125, 0.9062, 0.03125, 0.9062, 0.03125, 0.9062, 0.03125, 0.9062, 0.03125, 0.9062, 0.03125, 0.9062, 0.03125, 0.9062, 0.03125, 0.9062, 0.03125, 0.9062, 0.03125, 0.9062, 0.03125, 0.9062, 0.03125, 0.9062, 0.03125, 0.9062, 0.03125, 0.9062, 0.03125, 0.9062, 0.03125, 0.9062, 0.03125, 0.9062, 0.03125, 0.9062, 0.03125, 0.9062, 0.03125, 0.9062, 0.03125, 0.9062, 0.03125, 0.9062, 0.03125, 0.9062, 0.03125, 0.9062, 0.03125, 0.9062, 0.03125, 0.9062, 0.03125, 0.9062, 0.03125, 0.9062, 0.03125, 0.9062, 0.03125, 0.9062, 0.03125, 0.9062, 0.03125, 0.9062, 0.03125, 0.9062, 0.03125, 0.9062, 0.03125, 0.9062, 0.03125, 0.9062, 0.03125, 0.9062, 0.03125, 0.9062, 0.03125, 0.9062, 0.03125, 0.9062, 0.03125, 0.9062, 0.03125, 0.9062, 0.03125, 0.9062, 0.03125, 0.9062, 0.03125, 0.9062, 0.03125, 0.9062, 0.03125, 0.9062, 0.03125, 0.9062, 0.03125, 0.9062, 0.03125, 0.9062, 0.03125, 0.9062, 0.03125, 0.9062, 0.03125, 0.9062, 0.03125, 0.9062, 0.03125, 0.9062, 0.03125, 0.9062, 0.03125, 0.9062, 0.03125, 0.9062, 0.03125, 0.9062, 0.03125, 0.9062, 0.03125, 0.9062, 0.03125, 0.9062, 0.03125, 0.9062, 0.03125, 0.9062, 0.03125, 0.9062, 0.03125, 0.9062, 0.03125, 0.9062, 0.03125, 0.9062, 0.03125, 0.9062, 0.03125, 0.9062, 0.03125, 0.9062, 0.03125, 0.9062, 0.03125, 0.9062, 0.03125, 0.9062, 0.03125, 0.9062, 0.03125, 0.9062, 0.03125, 0.9062, 0.03125, 0.9062, 0.03125, 0.9062, 0.03125, 0.9062, 0.03125, 0.9062, 0.03125, 0.9062, 0.03125, 0.9062, 0.03125, 0.9062, 0.03125, 0.9062, 0.03125, 0.9062, 0.03125, 0.9062, 0.03125, 0.9062, 0.03125, 0.9062, 0.03125, 0.9062, 0.03125, 0.9062, 0.03125, 0.9062, 0.03125, 0.9062, 0.03125, 0.9062, 0.03125, 0.9062, 0.03125, 0.9062, 0.03125, 0.9062, 0.03125, 0.9062, 0.03125, 0.9062, 0.03125, 0.9062, 0.03125, 0.9062, 0.03125, 0.9062, 0.03125, 0.9062, 0.03125, 0.9062, 0.03125, 0.9062, 0.03125, 0.9062, 0.03125, 0.9062, 0.03125, 0.9062, 0.03125, 0.9062, 0.03125, 0.9062, 0.03125, 0.9062, 0.03125, 0.9062, 0.03125, 0.9062, 0.03125, 0.9062, 0.03125, 0.9062, 0.03125, 0.9062, 0.03125, 0.9062, 0.03125, 0.9062, 0.03125, 0.9062, 0.03125, 0.9062, 0.03125, 0.9062, 0.03125, 0.9062, 0.03125, 0.9062, 0.03125, 0.9062, 0.03125, 0.9062, 0.03125, 0.9062, 0.03125, 0.9062, 0.03125, 0.9062, 0.03125, 0.9062, 0.03125, 0.9062, 0.03125, 0.9062, 0.03125, 0.9062, 0.03125, 0.9062, 0.03125, 0.9062, 0.03125, 0.9062, 0.03125, 0.9062, 0.03125, 0.9062, 0.03125, 0.9062, 0.03125, 0.9062, 0.03125, 0.9062, 0.03125, 0.9062, 0.03125, 0.9062, 0.03125, 0.9062, 0.03125, 0.9062, 0.03125, 0.9062, 0.03125, 0.9062, 0.03125, 0.9062, 0.03125, 0.9062, 0.03125, 0.9062, 0.03125, 0.9062, 0.03125, 0.9062, 0.03125, 0.9062, 0.03125, 0.9062, 0.03125, 0.9062, 0.03125, 0.9062, 0.03125, 0.9062, 0.03125, 0.9062, 0.03125, 0.9062, 0.03125, 0.9062, 0.03125, 0.9062, 0.03125, 0.9062, 0.03125, 0.9062, 0.03125, 0.9062, 0.03125, 0.9062, 0.03125, 0.9062, 0.03125, 0.9062, 0.03125, 0.9062, 0.03125, 0.9062, 0.03125, 0.9062, 0.03125, 0.9062, 0.03125, 0.9062, 0.03125, 0.9062, 0.03125, 0.9062, 0.03125, 0.9062, 0.03125, 0.9062, 0.03125, 0.9062, 0.03125, 0.9062, 0.03125, 0.9062, 0.03125, 0.9062, 0.03125, 0.9062, 0.03125, 0.9062, 0.03125, 0.9062, 0.03125, 0.9062, 0.03125, 0.9062, 0.03125, 0.9062, 0.03125, 0.9062, 0.03125, 0.9062, 0.03125, 0.9062, 0.03125, 0.9062, 0.03125, 0.9062, 0.03125, 0.9062, 0.03125, 0.9062, 0.03125, 0.9062, 0.03125, 0.9062, 0.03125, 0.9062, 0.03125, 0.9062, 0.03125, 0.9062, 0.03125, 0.9062, 0.03125, 0.9062, 0.03125, 0.9062, 0.03125, 0.9062, 0.03125, 0.9062, 0.03125, 0.9062, 0.03125, 0.9062, 0.03125, 0.9062, 0.03125, 0.9062, 0.03125, 0.9062, 0.03125, 0.9062, 0.03125, 0.9062, 0.03125, 0.9062, 0.03125, 0.9062, 0.03125, 0.9062, 0.03125, 0.9062, 0.03125, 0.9062, 0.03125, 0.9062, 0.03125, 0.9062, 0.03125, 0.9062, 0.03125, 0.9062, 0.03125, 0.9062, 0.03125, 0.9062, 0.03125, 0.9062, 0.03125, 0.9062, 0.03125, 0.9062, 0.03125, 0.9062, 0.03125, 0.9062, 0.03125, 0.9062, 0.03125, 0.9062, 0.03125, 0.9062, 0.03125, 0.9062, 0.03125, 0.9062, 0.03125, 0.9062, 0.03125, 0.9062, 0.03125, 0.9062, 0.03125, 0.9062, 0.03125, 0.9062, 0.03125, 0.9062, 0.03125, 0.9062, 0.03125, 0.9062, 0.03125, 0.9062, 0.03125, 0.9062, 0.03125, 0.9062, 0.03125, 0.9062, 0.03125, 0.9062, 0.03125, 0.9062, 0.03125, 0.9062, 0.03125, 0.9062, 0.03125, 0.9062, 0.03125, 0.9062, 0.03125, 0.9062, 0.03125, 0.9062, 0.03125, 0.9062, 0.03125, 0.9062, 0.03125, 0.9062, 0.03125, 0.9062, 0.03125, 0.9062, 0.03125, 0.9062, 0.03125, 0.9062, 0.03125, 0.9062, 0.03125, 0.9062, 0.03125, 0.9062, 0.03125, 0.9062, 0.03125, 0.9062, 0.03125, 0.9062, 0.03125, 0.9062, 0.03125, 0.9062, 0.03125, 0.9062, 0.03125, 0.9062, 0.03125, 0.9062, 0.03125, 0.9062, 0.03125, 0.9062, 0.03125, 0.9062, 0.03125, 0.9062, 0.03125, 0.9062, 0.03125, 0.9062, 0.03125, 0.9062, 0.03125, 0.9062, 0.03125, 0.9062, 0.03125, 0.9062, 0.03125, 0.9062, 0.03125, 0.9062, 0.03125, 0.9062, 0.03125, 0.9062, 0.03125, 0.9062, 0.03125, 0.9062, 0.03125, 0.9062, 0.03125, 0.9062, 0.03125, 0.9062, 0.03125, 0.9062, 0.03125, 0.9062, 0.03125, 0.9062, 0.03125, 0.9062, 0.03125, 0.9062, 0.03125, 0.9062, 0.03125, 0.9062, 0.03125, 0.9062, 0.03125, 0.9062, 0.03125, 0.9062, 0.03125, 0.9062, 0.03125, 0.9062, 0.03125, 0.9062, 0.03125, 0.9062, 0.03125, 0.9062, 0.03125, 0.9062, 0.03125, 0.9062, 0.03125, 0.9062, 0.03125, 0.9062, 0.03125, 0.9062, 0.03125, 0.9062, 0.03125, 0.9062, 0.03125, 0.9062, 0.03125, 0.9062, 0.03125, 0.9062, 0.03125, 0.9062, 0.03125, 0.9062, 0.03125, 0.9062, 0.03125, 0.9062, 0.03125, 0.9062, 0.03125, 0.9062, 0.03125, 0.9062, 0.03125, 0.9062, 0.03125, 0.9062, 0.03125, 0.9062, 0.03125, 0.9062, 0.03125, 0.9062, 0.03125, 0.9062, 0.03125, 0.9062, 0.03125, 0.9062, 0.03125, 0.9062, 0.03125, 0.9062, 0.03125, 0.9062, 0.03125, 0.9062, 0.03125, 0.9062, 0.03125, 0.9062, 0.03125, 0.9062, 0.03125, 0.9062, 0.03125, 0.9062, 0.03125, 0.9062, 0.03125, 0.9062, 0.03125, 0.9062, 0.03125, 0.9062, 0.03125, 0.9062, 0.03125, 0.9062, 0.03125, 0.9062, 0.03125, 0.9062, 0.03125, 0.9062, 0.03125, 0.9062, 0.03125, 0.9062, 0.03125, 0.9062, 0.03125, 0.9062, 0.03125, 0.9062, 0.03125, 0.9062, 0.03125, 0.9062, 0.03125, 0.9062, 0.03125, 0.9062, 0.03125, 0.9062, 0.03125, 0.9062, 0.03125, 0.9062, 0.03125, 0.9062, 0.03125, 0.9062, 0.03125, 0.9062, 0.03125, 0.9062, 0.03125, 0.9062, 0.03125, 0.9062, 0.03125, 0.9062, 0.03125, 0.9062, 0.03125, 0.9062, 0.03125, 0.9062, 0.03125, 0.9062, 0.03125, 0.9062, 0.03125, 0.9062, 0.03125, 0.9062, 0.03125, 0.9062, 0.03125, 0.9062, 0.03125, 0.9062, 0.03125, 0.9062, 0.03125, 0.9062, 0.03125, 0.9062, 0.03125, 0.9062, 0.03125, 0.9062, 0.03125, 0.9062, 0.03125, 0.9062, 0.03125, 0.9062, 0.03125, 0.9062, 0.03125, 0.9062, 0.03125, 0.9062, 0.03125, 0.9062, 0.03125, 0.9062, 0.03125, 0.9062, 0.03125, 0.9062, 0.03125, 0.9062, 0.03125, 0.9062, 0.03125, 0.9062, 0.03125, 0.9062, 0.03125, 0.9062, 0.03125, 0.9062, 0.03125, 0.9062, 0.03125, 0.9062, 0.03125, 0.9062, 0.03125, 0.9062, 0.03125, 0.9062, 0.03125, 0.9062, 0.03125, 0.9062, 0.03125, 0.9062, 0.03125, 0.9062, 0.03125, 0.9062, 0.03125, 0.9062, 0.03125, 0.9062, 0.03125, 0.9062, 0.03125, 0.9062, 0.03125, 0.9062, 0.03125, 0.9062, 0.03125, 0.9062, 0.03125, 0.9062, 0.03125, 0.9062, 0.03125, 0.9062, 0.03125, 0.9062, 0.03125, 0.9062, 0.03125, 0.9062, 0.03125, 0.9062, 0.03125, 0.9062, 0.03125, 0.9062, 0.03125, 0.9062, 0.03125, 0.9062, 0.03125, 0.9062, 0.03125, 0.9062, 0.03125, 0.9062, 0.03125, 0.9062, 0.03125, 0.9062, 0.03125, 0.9062, 0.03125, 0.9062, 0.03125, 0.9062, 0.03125, 0.9062, 0.03125, 0.9062, 0.03125, 0.9062, 0.03125, 0.9062, 0.03125, 0.9062, 0.03125, 0.9062, 0.03125, 0.9062, 0.03125, 0.9062, 0.03125, 0.9062, 0.03125, 0.9062, 0.03125, 0.9062, 0.03125, 0.9062, 0.03125, 0.9062, 0.03125, 0.9062, 0.03125, 0.9062, 0.03125, 0.9062, 0.03125, 0.9062, 0.03125, 0.9062, 0.03125, 0.9062, 0.03125, 0.9062, 0.03125, 0.9062, 0.03125, 0.9062, 0.03125, 0.9062, 0.03125, 0.9062, 0.03125, 0.9062, 0.03125, 0.9062, 0.03125, 0.9062, 0.03125, 0.9062, 0.03125, 0.9062, 0.03125, 0.9062, 0.03125, 0.9062, 0.03125, 0.9062, 0.03125, 0.9062, 0.03125, 0.9062, 0.03125, 0.9062, 0.03125, 0.9062, 0.03125, 0.9062, 0.03125, 0.9062, 0.03125, 0.9062, 0.03125, 0.9062, 0.03125, 0.9062, 0.03125, 0.9062, 0.03125, 0.9062, 0.03125, 0.9062, 0.03125, 0.9062, 0.03125, 0.9062, 0.03125, 0.9062, 0.03125, 0.9062, 0.03125, 0.9062, 0.03125, 0.9062, 0.03125, 0.9062, 0.03125, 0.9062, 0.03125, 0.9062, 0.03125, 0.9062, 0.03125, 0.9062, 0.03125, 0.9062, 0.03125, 0.9062, 0.03125, 0.9062, 0.03125, 0.9062, 0.03125, 0.9062, 0.03125, 0.9062, 0.03125, 0.9062, 0.03125, 0.9062, 0.03125, 0.9062, 0.03125, 0.9062, 0.03125, 0.9062, 0.03125, 0.9062, 0.03125, 0.9062, 0.03125, 0.9062, 0.03125, 0.9062, 0.03125, 0.9062, 0.03125, 0.9062, 0.03125, 0.9062, 0.03125, 0.9062, 0.03125, 0.9062, 0.03125, 0.9062, 0.03125, 0.9062, 0.03125, 0.9062, 0.03125, 0.9062, 0.03125, 0.9062, 0.03125, 0.9062, 0.03125, 0.9062, 0.03125, 0.9062, 0.03125, 0.9062, 0.03125, 0.9062, 0.03125, 0.9062, 0.03125, 0.9062, 0.03125, 0.9062, 0.03125, 0.9062, 0.03125, 0.9062, 0.03125, 0.9062, 0.03125, 0.9062, 0.03125, 0.9062, 0.03125, 0.9062, 0.03125, 0.9062, 0.03125, 0.9062, 0.03125, 0.9062, 0.03125, 0.9062, 0.03125, 0.9062, 0.03125, 0.9062, 0.03125, 0.9062, 0.03125, 0.9062, 0.03125, 0.9062, 0.03125, 0.9062, 0.03125, 0.9062, 0.03125, 0.9062, 0.03125, 0.9062, 0.03125, 0.9062, 0.03125, 0.9062, 0.03125, 0.9062, 0.03125, 0.9062, 0.03125, 0.9062, 0.03125, 0.9062, 0.03125, 0.9062, 0.03125, 0.9062, 0.03125, 0.9062, 0.03125, 0.9062, 0.03125, 0.9062, 0.03125, 0.9062, 0.03125, 0.9062, 0.03125, 0.9062, 0.03125, 0.9062, 0.03125, 0.9062, 0.03125, 0.9062, 0.03125, 0.9062, 0.03125, 0.9062, 0.03125, 0.9062, 0.03125, 0.9062, 0.03125, 0.9062, 0.03125, 0.9062, 0.03125, 0.9062, 0.03125, 0.9062, 0.03125, 0.9062, 0.03125, 0.9062, 0.03125, 0.9062, 0.03125, 0.9062, 0.03125, 0.9062, 0.03125, 0.9062, 0.03125, 0.9062, 0.03125, 0.9062, 0.03125, 0.9062, 0.03125, 0.9062, 0.03125, 0.9062, 0.03125, 0.9062, 0.03125, 0.9062, 0.03125, 0.9062, 0.03125, 0.9062, 0.03125, 0.9062, 0.03125, 0.9062, 0.03125, 0.9062, 0.03125, 0.9062, 0.03125, 0.9062, 0.03125, 0.9062, 0.03125, 0.9062, 0.03125, 0.9062, 0.03125, 0.9062, 0.03125, 0.9062, 0.03125, 0.9062, 0.03125, 0.9062, 0.03125, 0.9062, 0.03125, 0.9062, 0.03125, 0.9062, 0.03125, 0.9062, 0.03125, 0.9062, 0.03125, 0.9062, 0.03125, 0.9062, 0.03125, 0.9062, 0.03125, 0.9062, 0.03125, 0.9062, 0.03125, 0.9062, 0.03125, 0.9062, 0.03125, 0.9062, 0.03125, 0.9062, 0.03125, 0.9062, 0.03125, 0.9062, 0.03125, 0.9062, 0.03125, 0.9062, 0.03125, 0.9062, 0.03125, 0.9062, 0.03125, 0.9062, 0.03125, 0.9062, 0.03125, 0.9062, 0.03125, 0.9062, 0.03125, 0.9062, 0.03125, 0.9062, 0.03125, 0.9062, 0.03125, 0.9062, 0.03125, 0.9062, 0.03125, 0.9062, 0.03125, 0.9062, 0.03125, 0.9062, 0.03125, 0.9062, 0.03125, 0.9062, 0.03125, 0.9062, 0.03125, 0.9062, 0.03125, 0.9062, 0.03125, 0.9062, 0.03125, 0.9062])
me_cube_066.materials.append(mat_myatlasmaterial)
me_cube_066.materials.append(mat_myatlasmaterial)
me_cube_066.use_remesh_fix_poles = True
me_cube_066.use_remesh_preserve_attributes = False
me_cube_066.use_mirror_vertex_groups = False
me_cube_066.update()

# ---- objects
ob_cube_center = bpy.data.objects.new('_cube_center', me_cube_002)
ob_prop_bench = bpy.data.objects.new('prop_bench', me_cube_614)
ob_prop_box_wood = bpy.data.objects.new('prop_box_wood', me_cube_066)

# ---- transforms, parenting, visibility, modifiers, constraints
ob_cube_center.location = (-8.541, 0.0, 0.0)
ob_cube_center.lineart.crease_threshold = 0.0
ob_prop_bench.location = (-5.361, 0.0, 0.0)
ob_prop_bench.lineart.crease_threshold = 0.0
ob_prop_box_wood.location = (0.0, 0.0, 0.0)
ob_prop_box_wood.lineart.crease_threshold = 0.0

# ---- collection membership
col_props.objects.link(ob_cube_center)
col_props.objects.link(ob_prop_bench)
col_props.objects.link(ob_prop_box_wood)

# ---- scene / render settings (as saved in the file)
scene.frame_start = 1; scene.frame_end = 250; scene.frame_set(4)
scene.render.engine = 'BLENDER_EEVEE_NEXT'
scene.cycles.use_denoising = False
scene.cycles.samples = 128
scene.cycles.sampling_pattern = 'TABULATED_SOBOL'
scene.cycles.use_adaptive_sampling = False
scene.cycles.use_light_tree = False
scene.eevee.use_gtao = True
scene.eevee.gtao_distance = 0.62
scene.eevee.use_raytracing = True
scene.view_settings.view_transform = 'Filmic'
bpy.context.view_layer.update()

# ---- added for rendering (the .blend has no active camera and no usable light): camera, sun
cam_auto = bpy.data.cameras.new('AutoCamera')
cam_auto.lens = 50.0
cam_auto.sensor_width = 36.0
cam_auto.clip_end = 1000.0
ob_auto_camera = bpy.data.objects.new('AutoCamera', cam_auto)
scene.collection.objects.link(ob_auto_camera)
ob_auto_camera.location = (5.19508, -11.8382, 9.55456)
ob_auto_camera.rotation_euler = (1.09748, -7.21219e-08, 0.694738)
scene.camera = ob_auto_camera
light_auto_sun = bpy.data.lights.new('AutoSun', 'SUN')
light_auto_sun.energy = 3.0
light_auto_sun.angle = 0.0523599
ob_auto_sun = bpy.data.objects.new('AutoSun', light_auto_sun)
scene.collection.objects.link(ob_auto_sun)
ob_auto_sun.rotation_euler = (0.872665, 0.174533, 0.523599)
bpy.context.view_layer.update()
